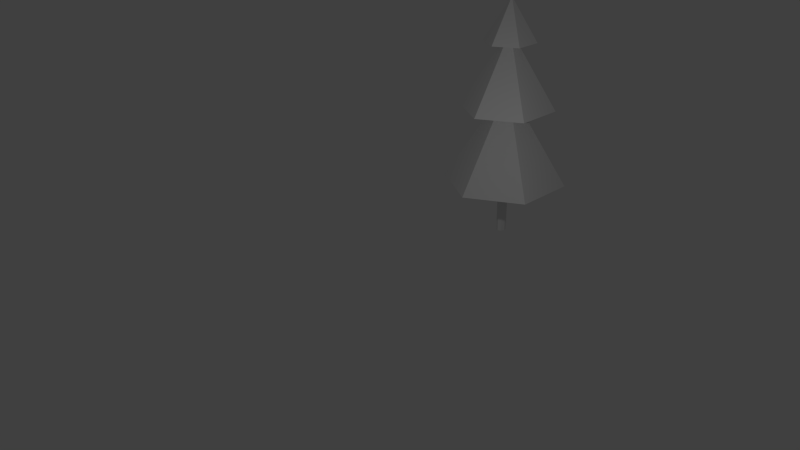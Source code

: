# Source: untitled.blend  (saved by Blender 2.69.0; exported with 4.5.12 LTS)
import bpy
from mathutils import Matrix  # noqa: F401  (used for matrix-valued properties, if any)

bpy.ops.wm.read_factory_settings(use_empty=True)
scene = bpy.context.scene
scene.name = 'Scene'

# ---- collections
col_collection_1 = bpy.data.collections.new('Collection 1'); scene.collection.children.link(col_collection_1)

# ---- materials (node trees are filled in below, after node groups)
mat_material_002 = bpy.data.materials.new('Material.002')
mat_material_002.alpha_threshold = 0.0
mat_material_002.use_transparent_shadow = False
mat_material_002.roughness = 0.5
mat_material_002.line_color = (0.0, 0.0, 0.0, 1.0)
mat_material = bpy.data.materials.new('Material')
mat_material.alpha_threshold = 0.0
mat_material.use_transparent_shadow = False
mat_material.roughness = 0.5
mat_material.line_color = (0.0, 0.0, 0.0, 1.0)

# ---- material node trees

# ---- world
world_world = bpy.data.worlds.new('World'); scene.world = world_world
world_world.color = (0.05088, 0.05088, 0.05088)
world_world.use_sun_shadow = False
world_world.sun_shadow_jitter_overblur = 0.0
world_world.cycles.sampling_method = 'MANUAL'
world_world.cycles.sample_map_resolution = 256

# ---- cameras
cam_camera = bpy.data.cameras.new('Camera')
cam_camera.clip_end = 100.0
cam_camera.lens = 35.0
cam_camera.sensor_width = 32.0
cam_camera.sensor_height = 18.0
cam_camera.ortho_scale = 7.314
cam_camera.dof.focus_distance = 0.0
cam_camera.dof.aperture_fstop = 128.0

# ---- lights
light_lamp = bpy.data.lights.new('Lamp', 'POINT')
light_lamp.transmission_factor = 0.0
light_lamp.cutoff_distance = 30.0
light_lamp.energy = 100.0
light_lamp.shadow_buffer_clip_start = 1.001
light_lamp.shadow_soft_size = 0.1
light_lamp.shadow_maximum_resolution = 0.006
light_lamp.use_absolute_resolution = True
light_lamp.cycles.use_multiple_importance_sampling = False

# ---- meshes
me_cone_001 = bpy.data.meshes.new('Cone.001')
me_cone_001.from_pydata([(1.067e-08, 1.537, -1.457), (1.331, 0.7685, -1.457), (1.331, -0.7685, -1.457), (-1.237e-07, -1.537, -1.457), (0.0, 0.0, 0.2125), (-1.331, -0.7685, -1.457), (-1.331, 0.7685, -1.457), (4.244e-10, 1.185, -0.1601), (1.026, 0.5925, -0.1601), (1.026, -0.5925, -0.1601), (-1.032e-07, -1.185, -0.1601), (-7.801e-09, -3.9e-09, 1.127), (-1.026, -0.5925, -0.1601), (-1.026, 0.5925, -0.1601), (2.346e-10, 0.655, 0.9384), (0.5673, 0.3275, 0.9384), (0.5673, -0.3275, 0.9384), (-5.703e-08, -0.655, 0.9384), (-4.312e-09, -1.739e-08, 1.65), (-0.5673, -0.3275, 0.9384), (-0.5673, 0.3275, 0.9384)], [], [(5, 4, 6), (0, 4, 1), (3, 4, 5), (2, 4, 3), (6, 4, 0), (1, 4, 2), (0, 1, 2, 3, 5, 6), (12, 11, 13), (7, 11, 8), (10, 11, 12), (9, 11, 10), (13, 11, 7), (8, 11, 9), (7, 8, 9, 10, 12, 13), (19, 18, 20), (14, 18, 15), (17, 18, 19), (16, 18, 17), (20, 18, 14), (15, 18, 16), (14, 15, 16, 17, 19, 20)])
_uv = me_cone_001.uv_layers.new(name='UVMap')
_uv.uv.foreach_set('vector', [0.4583, 0.6532, 0.4583, 0.8036, 0.3624, 0.6877, 0.2022, 0.8514, 0.06061, 0.8004, 0.2022, 0.7495, 0.4759, 0.4645, 0.425, 0.6061, 0.374, 0.4645, 0.3134, 0.7495, 0.2625, 0.8911, 0.2115, 0.7495, 0.362, 0.7491, 0.2115, 0.7491, 0.3275, 0.6532, 0.2111, 0.7491, 0.06061, 0.7491, 0.1766, 0.6532, 0.2371, 0.4999, 0.2371, 0.6018, 0.1489, 0.6528, 0.06061, 0.6018, 0.06061, 0.4999, 0.1489, 0.4489, 0.5574, 0.804, 0.5181, 0.9132, 0.4788, 0.804, 0.4784, 0.878, 0.3624, 0.878, 0.4518, 0.804, 0.5549, 0.4645, 0.5156, 0.5736, 0.4763, 0.4645, 0.5326, 0.6532, 0.5326, 0.7692, 0.4587, 0.6798, 0.4716, 0.957, 0.3624, 0.9177, 0.4716, 0.8784, 0.2022, 0.9257, 0.08619, 0.9257, 0.1756, 0.8518, 0.3736, 0.4882, 0.3736, 0.5668, 0.3056, 0.6061, 0.2375, 0.5668, 0.2375, 0.4882, 0.3056, 0.4489, 0.5198, 0.574, 0.4981, 0.6344, 0.4763, 0.574, 0.4307, 0.6473, 0.3666, 0.6473, 0.416, 0.6065, 0.362, 0.814, 0.3403, 0.8743, 0.3186, 0.814, 0.362, 0.7495, 0.362, 0.8136, 0.3211, 0.7642, 0.3662, 0.6473, 0.3021, 0.6473, 0.3515, 0.6065, 0.3017, 0.6473, 0.2375, 0.6473, 0.287, 0.6065, 0.2867, 0.9566, 0.2491, 0.9783, 0.2115, 0.9566, 0.2115, 0.9132, 0.2491, 0.8915, 0.2867, 0.9132])
me_cone_001.materials.append(mat_material_002)
me_cone_001.use_remesh_preserve_volume = False
me_cone_001.use_remesh_preserve_attributes = False
me_cone_001.use_mirror_vertex_groups = False
me_cone_001.update()
me_cylinder_001 = bpy.data.meshes.new('Cylinder.001')
me_cylinder_001.from_pydata([(-1.415e-08, 1.0, -1.0), (-1.415e-08, 1.0, 1.0), (0.7071, 0.7071, -1.0), (0.7071, 0.7071, 1.0), (1.0, -4.288e-08, -1.0), (1.0, -4.288e-08, 1.0), (0.7071, -0.7071, -1.0), (0.7071, -0.7071, 1.0), (-1.016e-07, -1.0, -1.0), (-1.016e-07, -1.0, 1.0), (-0.7071, -0.7071, -1.0), (-0.7071, -0.7071, 1.0), (-1.0, 1.276e-08, -1.0), (-1.0, 1.276e-08, 1.0), (-0.7071, 0.7071, -1.0), (-0.7071, 0.7071, 1.0)], [], [(0, 1, 3, 2), (2, 3, 5, 4), (4, 5, 7, 6), (6, 7, 9, 8), (8, 9, 11, 10), (10, 11, 13, 12), (3, 1, 15, 13, 11, 9, 7, 5), (14, 15, 1, 0), (12, 13, 15, 14), (0, 2, 4, 6, 8, 10, 12, 14)])
_uv = me_cylinder_001.uv_layers.new(name='UVMap')
_uv.uv.foreach_set('vector', [0.2576, 0.3999, 0.2073, 0.2784, 0.2538, 0.2592, 0.3041, 0.3806, 0.3752, 0.3095, 0.2538, 0.2592, 0.273, 0.2127, 0.3945, 0.263, 0.3945, 0.1624, 0.273, 0.2127, 0.2538, 0.1662, 0.3752, 0.1159, 0.3041, 0.04472, 0.2538, 0.1662, 0.2073, 0.1469, 0.2576, 0.02547, 0.157, 0.02547, 0.2073, 0.1469, 0.1608, 0.1662, 0.1105, 0.04472, 0.03933, 0.1159, 0.1608, 0.1662, 0.1415, 0.2127, 0.02008, 0.1624, 0.2538, 0.2592, 0.2073, 0.2784, 0.1608, 0.2592, 0.1415, 0.2127, 0.1608, 0.1662, 0.2073, 0.1469, 0.2538, 0.1662, 0.273, 0.2127, 0.1105, 0.3806, 0.1608, 0.2592, 0.2073, 0.2784, 0.157, 0.3999, 0.02007, 0.263, 0.1415, 0.2127, 0.1608, 0.2592, 0.03933, 0.3095, 0.4302, 0.02547, 0.4805, 0.02547, 0.5161, 0.06105, 0.5161, 0.1114, 0.4805, 0.1469, 0.4302, 0.1469, 0.3946, 0.1114, 0.3946, 0.06105])
me_cylinder_001.materials.append(mat_material)
me_cylinder_001.use_remesh_preserve_volume = False
me_cylinder_001.use_remesh_preserve_attributes = False
me_cylinder_001.use_mirror_vertex_groups = False
me_cylinder_001.update()

# ---- objects
ob_cone = bpy.data.objects.new('Cone', me_cone_001)
ob_cylinder = bpy.data.objects.new('Cylinder', me_cylinder_001)
ob_lamp = bpy.data.objects.new('Lamp', light_lamp)
ob_camera = bpy.data.objects.new('Camera', cam_camera)

# ---- transforms, parenting, visibility, modifiers, constraints
ob_cone.location = (-0.005491, -0.06838, 4.439)
ob_cone.scale = (1.27, 1.27, 1.889)
ob_cone.lineart.crease_threshold = 0.0
ob_cylinder.location = (-0.02098, -0.07391, 1.001)
ob_cylinder.scale = (0.1439, 0.1712, 1.082)
ob_cylinder.lineart.crease_threshold = 0.0
ob_lamp.location = (4.076, -5.165, 5.904)
ob_lamp.rotation_euler = (0.6503, 0.05522, 1.866)
ob_lamp.lock_rotations_4d = False
ob_lamp.empty_display_type = 'ARROWS'
ob_lamp.color = (0.0, 0.0, 0.0, 0.0)
ob_lamp.lineart.crease_threshold = 0.0
ob_camera.location = (16.67, -20.22, 13.01)
ob_camera.rotation_euler = (1.109, 0.01082, 0.8149)
ob_camera.lock_rotations_4d = False
ob_camera.empty_display_type = 'ARROWS'
ob_camera.color = (0.0, 0.0, 0.0, 0.0)
ob_camera.display_type = 'WIRE'
ob_camera.lineart.crease_threshold = 0.0

# ---- collection membership
col_collection_1.objects.link(ob_cone)
col_collection_1.objects.link(ob_cylinder)
col_collection_1.objects.link(ob_lamp)
col_collection_1.objects.link(ob_camera)

# ---- scene / render settings (as saved in the file)
scene.camera = ob_camera
scene.frame_start = 1; scene.frame_end = 250; scene.frame_set(1)
scene.render.engine = 'BLENDER_EEVEE_NEXT'
scene.render.image_settings.compression = 90
scene.render.resolution_percentage = 50
scene.render.dither_intensity = 0.0
scene.cycles.use_denoising = False
scene.cycles.samples = 10
scene.cycles.sampling_pattern = 'TABULATED_SOBOL'
scene.cycles.light_sampling_threshold = 0.0
scene.cycles.use_adaptive_sampling = False
scene.cycles.use_light_tree = False
scene.cycles.blur_glossy = 0.0
scene.cycles.volume_bounces = 1
scene.cycles.pixel_filter_type = 'GAUSSIAN'
scene.cycles.sample_clamp_indirect = 0.0
scene.view_settings.view_transform = 'Standard'
bpy.context.view_layer.update()
